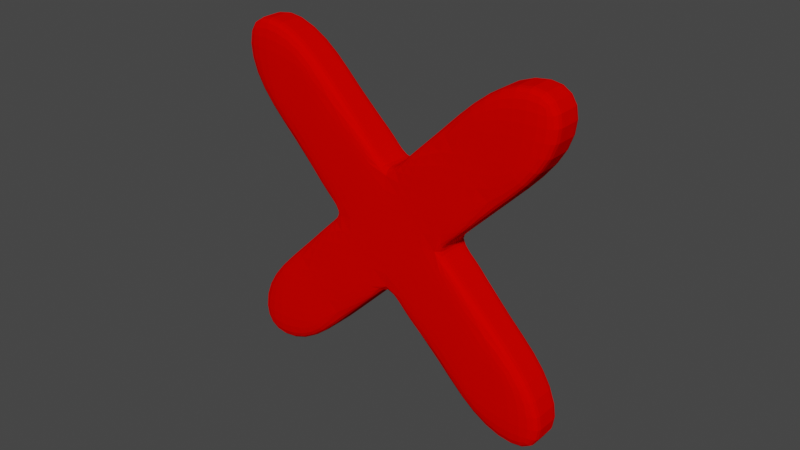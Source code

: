 # Source: cross.blend  (saved by Blender 2.93.21; exported with 4.5.12 LTS)
import bpy
from mathutils import Matrix  # noqa: F401  (used for matrix-valued properties, if any)

bpy.ops.wm.read_factory_settings(use_empty=True)
scene = bpy.context.scene
scene.name = 'Scene'

# ---- collections
col_collection = bpy.data.collections.new('Collection'); scene.collection.children.link(col_collection)

# ---- materials (node trees are filled in below, after node groups)
mat_material_007 = bpy.data.materials.new('Material.007')
mat_material_007.use_transparent_shadow = False

# ---- material node trees
mat_material_007.use_nodes = True; mat_material_007.node_tree.nodes.clear()
_N = mat_material_007.node_tree.nodes; _L = mat_material_007.node_tree.links
n0 = _N.new('ShaderNodeBsdfPrincipled'); n0.name = 'Principled BSDF'; n0.location = (10, 300)
n0.distribution = 'GGX'
n0.subsurface_method = 'BURLEY'
n0.inputs[0].default_value = (0.8, 0.0007361, 0.0, 1.0)
n0.inputs[2].default_value = 1.0
n0.inputs[3].default_value = 1.45
n0.inputs[13].default_value = 0.0
n0.inputs[20].default_value = 0.1391
n0.inputs[27].default_value = (0.0, 0.0, 0.0, 1.0)
n0.inputs[28].default_value = 1.0
n1 = _N.new('ShaderNodeOutputMaterial'); n1.name = 'Material Output'; n1.location = (300, 300)
_L.new(n0.outputs[0], n1.inputs[0])
n1.is_active_output = True

# ---- world
world_world = bpy.data.worlds.new('World'); scene.world = world_world
world_world.use_nodes = True; world_world.node_tree.nodes.clear()
_N = world_world.node_tree.nodes; _L = world_world.node_tree.links
n0 = _N.new('ShaderNodeOutputWorld'); n0.name = 'World Output'; n0.location = (300, 300)
n1 = _N.new('ShaderNodeBackground'); n1.name = 'Background'; n1.location = (10, 300)
n1.inputs[0].default_value = (0.05088, 0.05088, 0.05088, 1.0)
_L.new(n1.outputs[0], n0.inputs[0])
n0.is_active_output = True
world_world.color = (0.05088, 0.05088, 0.05088)
world_world.use_sun_shadow = False
world_world.sun_shadow_jitter_overblur = 0.0

# ---- meshes
me_cube = bpy.data.meshes.new('Cube')
me_cube.from_pydata([(0.3218, 0.169, 0.8783), (0.3218, 0.169, 0.9886), (0.3218, 0.1825, 0.8783), (0.3218, 0.1825, 0.9886), (0.4321, 0.169, 0.8783), (0.4321, 0.169, 0.9886), (0.4321, 0.1825, 0.8783), (0.4321, 0.1825, 0.9886), (0.4137, 0.1825, 0.8783), (0.3769, 0.1735, 0.9151), (0.3769, 0.178, 0.9151), (0.3586, 0.1825, 0.8967), (0.3402, 0.1825, 0.8783), (0.3402, 0.1825, 0.9886), (0.3586, 0.1825, 0.9702), (0.3953, 0.1735, 0.8967), (0.3953, 0.1825, 0.9702), (0.4137, 0.1825, 0.9886), (0.3402, 0.169, 0.8783), (0.3953, 0.178, 0.8967), (0.4137, 0.1735, 0.8783), (0.4137, 0.178, 0.8783), (0.4137, 0.169, 0.8783), (0.4137, 0.169, 0.9886), (0.3953, 0.169, 0.9702), (0.4321, 0.1735, 0.9702), (0.3586, 0.169, 0.9702), (0.3402, 0.169, 0.9886), (0.3218, 0.169, 0.8967), (0.3402, 0.169, 0.9151), (0.4321, 0.178, 0.9702), (0.3402, 0.1735, 0.8783), (0.3218, 0.169, 0.9702), (0.3218, 0.1825, 0.9702), (0.3402, 0.1825, 0.9518), (0.4137, 0.1735, 0.9151), (0.3402, 0.178, 0.8783), (0.3218, 0.1825, 0.8967), (0.4321, 0.1825, 0.9702), (0.3402, 0.1735, 0.9886), (0.3953, 0.1825, 0.9334), (0.4137, 0.1825, 0.9151), (0.4321, 0.1825, 0.8967), (0.4321, 0.169, 0.9702), (0.3402, 0.178, 0.9886), (0.4137, 0.178, 0.9151), (0.4137, 0.169, 0.9151), (0.4321, 0.169, 0.8967), (0.4137, 0.169, 0.9702), (0.4137, 0.169, 0.9518), (0.3953, 0.169, 0.9334), (0.3586, 0.1735, 0.9702), (0.4137, 0.169, 0.8967), (0.3586, 0.178, 0.9702), (0.3953, 0.169, 0.9518), (0.3953, 0.1735, 0.9702), (0.3953, 0.169, 0.9151), (0.3953, 0.169, 0.8967), (0.3769, 0.169, 0.9518), (0.3953, 0.178, 0.9702), (0.3769, 0.169, 0.9334), (0.3769, 0.169, 0.9151), (0.4321, 0.1735, 0.8967), (0.4137, 0.1735, 0.9886), (0.3586, 0.169, 0.9518), (0.4137, 0.178, 0.9886), (0.3586, 0.169, 0.9151), (0.3586, 0.169, 0.8967), (0.3402, 0.169, 0.9702), (0.3402, 0.169, 0.9518), (0.3586, 0.169, 0.9334), (0.4321, 0.1735, 0.9886), (0.3402, 0.169, 0.8967), (0.3402, 0.1825, 0.9702), (0.4321, 0.178, 0.9886), (0.4321, 0.178, 0.8783), (0.3402, 0.1825, 0.9151), (0.3402, 0.1825, 0.8967), (0.4321, 0.1735, 0.8783), (0.3586, 0.1825, 0.9518), (0.3586, 0.1825, 0.9334), (0.3586, 0.1825, 0.9151), (0.3218, 0.178, 0.9886), (0.4321, 0.178, 0.8967), (0.3769, 0.1825, 0.9518), (0.3769, 0.1825, 0.9334), (0.3769, 0.1825, 0.9151), (0.3586, 0.1735, 0.8967), (0.3218, 0.1735, 0.9886), (0.3953, 0.1825, 0.9518), (0.3218, 0.1735, 0.8783), (0.3953, 0.1825, 0.9151), (0.3953, 0.1825, 0.8967), (0.4137, 0.1825, 0.9702), (0.4137, 0.1825, 0.9518), (0.3586, 0.178, 0.8967), (0.3218, 0.178, 0.8783), (0.4137, 0.1825, 0.8967), (0.3218, 0.1735, 0.8967), (0.3218, 0.178, 0.8967), (0.3218, 0.1735, 0.9702), (0.3218, 0.178, 0.9702), (0.3953, 0.178, 0.9334), (0.3953, 0.1735, 0.9334), (0.4137, 0.178, 0.9518), (0.4137, 0.1735, 0.9518), (0.3402, 0.1735, 0.9151), (0.3402, 0.178, 0.9151), (0.3402, 0.1735, 0.9518), (0.3402, 0.178, 0.9518), (0.3769, 0.178, 0.9518), (0.3769, 0.1735, 0.9518), (0.3586, 0.1735, 0.9334), (0.3586, 0.178, 0.9334), (0.3988, 0.169, 0.9369), (0.3988, 0.1735, 0.9369), (0.3988, 0.178, 0.9369), (0.3988, 0.1825, 0.9369), (0.3992, 0.1825, 0.9296), (0.3992, 0.1735, 0.9296), (0.3992, 0.178, 0.9296), (0.3992, 0.169, 0.9296), (0.3814, 0.1735, 0.9106), (0.3814, 0.178, 0.9106), (0.3814, 0.169, 0.9106), (0.3814, 0.1825, 0.9106), (0.3724, 0.1735, 0.9105), (0.3724, 0.178, 0.9105), (0.3724, 0.169, 0.9105), (0.3724, 0.1825, 0.9105), (0.3554, 0.1825, 0.9366), (0.3554, 0.169, 0.9366), (0.3554, 0.178, 0.9366), (0.3554, 0.1735, 0.9366), (0.3545, 0.1825, 0.9294), (0.3545, 0.178, 0.9294), (0.3545, 0.1735, 0.9294), (0.3545, 0.169, 0.9294), (0.372, 0.1735, 0.9567), (0.372, 0.178, 0.9567), (0.372, 0.1825, 0.9567), (0.372, 0.169, 0.9567), (0.383, 0.1735, 0.9579), (0.383, 0.178, 0.9579), (0.383, 0.1825, 0.9579), (0.383, 0.169, 0.9579)], [], [(101, 82, 3, 33), (93, 17, 7, 38), (25, 71, 5, 43), (68, 27, 1, 32), (20, 78, 4, 22), (39, 88, 1, 27), (71, 63, 23, 5), (63, 55, 24, 23), (142, 111, 58, 145), (138, 51, 26, 141), (51, 39, 27, 26), (90, 31, 18, 0), (31, 87, 67, 18), (126, 9, 61, 128), (122, 15, 57, 124), (15, 20, 22, 57), (43, 5, 23, 48), (48, 23, 24), (120, 102, 103, 119), (118, 40, 102, 120), (26, 27, 68), (33, 3, 13, 73), (73, 13, 14), (116, 104, 105, 115), (117, 94, 104, 116), (16, 17, 93), (92, 97, 8), (92, 91, 41, 97), (91, 40, 118, 41), (40, 89, 94, 117), (89, 16, 93, 94), (104, 30, 25, 105), (86, 91, 92, 125), (86, 85, 40, 91), (85, 84, 89, 40), (84, 144, 16, 89), (94, 38, 30, 104), (11, 81, 86, 129), (81, 80, 85, 86), (80, 79, 84, 85), (79, 14, 140, 84), (12, 77, 11), (77, 76, 81, 11), (76, 134, 80, 81), (80, 130, 34, 79), (34, 73, 14, 79), (2, 37, 77, 12), (37, 76, 77), (90, 98, 99, 96), (0, 28, 98, 90), (34, 33, 73), (67, 72, 18), (67, 66, 29, 72), (66, 70, 137, 29), (70, 64, 69, 131), (64, 26, 68, 69), (98, 106, 107, 99), (61, 66, 67, 128), (61, 60, 70, 66), (60, 58, 64, 70), (58, 141, 26, 64), (28, 29, 106, 98), (57, 56, 61, 124), (56, 50, 60, 61), (50, 54, 58, 60), (54, 24, 145, 58), (22, 52, 57), (52, 46, 56, 57), (46, 121, 50, 56), (50, 114, 49, 54), (49, 48, 24, 54), (4, 47, 52, 22), (47, 46, 52), (136, 112, 113, 135), (137, 70, 112, 136), (49, 43, 48), (18, 72, 28, 0), (72, 29, 28), (133, 108, 109, 132), (131, 69, 108, 133), (69, 68, 32), (78, 62, 47, 4), (62, 35, 46, 47), (119, 103, 50, 121), (115, 105, 49, 114), (105, 25, 43, 49), (8, 97, 42, 6), (97, 41, 42), (108, 100, 101, 109), (69, 32, 100, 108), (94, 93, 38), (96, 99, 37, 2), (99, 107, 76, 37), (135, 113, 80, 134), (132, 109, 34, 130), (109, 101, 33, 34), (42, 41, 45, 83), (83, 45, 35, 62), (6, 42, 83, 75), (75, 83, 62, 78), (92, 8, 21, 19), (19, 21, 20, 15), (125, 92, 19, 123), (123, 19, 15, 122), (129, 86, 10, 127), (127, 10, 9, 126), (12, 11, 95, 36), (36, 95, 87, 31), (2, 12, 36, 96), (96, 36, 31, 90), (14, 13, 44, 53), (53, 44, 39, 51), (140, 14, 53, 139), (139, 53, 51, 138), (144, 84, 110, 143), (143, 110, 111, 142), (17, 16, 59, 65), (65, 59, 55, 63), (7, 17, 65, 74), (74, 65, 63, 71), (13, 3, 82, 44), (44, 82, 88, 39), (8, 6, 75, 21), (21, 75, 78, 20), (38, 7, 74, 30), (30, 74, 71, 25), (32, 1, 88, 100), (100, 88, 82, 101), (103, 115, 114, 50), (40, 117, 116, 102), (102, 116, 115, 103), (35, 119, 121, 46), (41, 118, 120, 45), (45, 120, 119, 35), (10, 123, 122, 9), (86, 125, 123, 10), (9, 122, 124, 61), (95, 127, 126, 87), (11, 129, 127, 95), (87, 126, 128, 67), (113, 132, 130, 80), (70, 131, 133, 112), (112, 133, 132, 113), (107, 135, 134, 76), (29, 137, 136, 106), (106, 136, 135, 107), (110, 139, 138, 111), (84, 140, 139, 110), (111, 138, 141, 58), (59, 143, 142, 55), (16, 144, 143, 59), (55, 142, 145, 24)])
_uv = me_cube.uv_layers.new(name='UVMap')
_uv.uv.foreach_set('vector', [0.5833, 0.1667, 0.625, 0.1667, 0.625, 0.25, 0.5833, 0.25, 0.5833, 0.4583, 0.625, 0.4583, 0.625, 0.5, 0.5833, 0.5, 0.5833, 0.6667, 0.625, 0.6667, 0.625, 0.75, 0.5833, 0.75, 0.5833, 0.9583, 0.625, 0.9583, 0.625, 1.0, 0.5833, 1.0, 0.3333, 0.6667, 0.375, 0.6667, 0.375, 0.75, 0.3333, 0.75, 0.8333, 0.6667, 0.875, 0.6667, 0.875, 0.75, 0.8333, 0.75, 0.625, 0.6667, 0.6667, 0.6667, 0.6667, 0.75, 0.625, 0.75, 0.6667, 0.6667, 0.7083, 0.6667, 0.7083, 0.75, 0.6667, 0.75, 0.7362, 0.6667, 0.75, 0.6667, 0.75, 0.75, 0.7362, 0.75, 0.7611, 0.6667, 0.7917, 0.6667, 0.7917, 0.75, 0.7611, 0.75, 0.7917, 0.6667, 0.8333, 0.6667, 0.8333, 0.75, 0.7917, 0.75, 0.125, 0.6667, 0.1667, 0.6667, 0.1667, 0.75, 0.125, 0.75, 0.1667, 0.6667, 0.2083, 0.6667, 0.2083, 0.75, 0.1667, 0.75, 0.2397, 0.6667, 0.25, 0.6667, 0.25, 0.75, 0.2397, 0.75, 0.2602, 0.6667, 0.2917, 0.6667, 0.2917, 0.75, 0.2602, 0.75, 0.2917, 0.6667, 0.3333, 0.6667, 0.3333, 0.75, 0.2917, 0.75, 0.5833, 0.75, 0.625, 0.75, 0.625, 0.7917, 0.5833, 0.7917, 0.5833, 0.7917, 0.625, 0.7917, 0.5833, 0.8333, 0.4912, 0.5833, 0.5, 0.5833, 0.5, 0.6667, 0.4912, 0.6667, 0.4912, 0.5, 0.5, 0.5, 0.5, 0.5833, 0.4912, 0.5833, 0.625, 0.9167, 0.625, 0.9583, 0.5833, 0.9583, 0.5833, 0.25, 0.625, 0.25, 0.625, 0.2917, 0.5833, 0.2917, 0.5833, 0.2917, 0.625, 0.2917, 0.5833, 0.3333, 0.5079, 0.5833, 0.5417, 0.5833, 0.5417, 0.6667, 0.5079, 0.6667, 0.5079, 0.5, 0.5417, 0.5, 0.5417, 0.5833, 0.5079, 0.5833, 0.625, 0.4167, 0.625, 0.4583, 0.5833, 0.4583, 0.4167, 0.4167, 0.4167, 0.4583, 0.375, 0.4583, 0.4167, 0.4167, 0.4583, 0.4167, 0.4583, 0.4583, 0.4167, 0.4583, 0.4583, 0.4167, 0.5, 0.4583, 0.4912, 0.4583, 0.4583, 0.4583, 0.5, 0.4167, 0.5417, 0.4167, 0.5417, 0.4583, 0.5079, 0.4246, 0.5417, 0.4167, 0.5833, 0.4167, 0.5833, 0.4583, 0.5417, 0.4583, 0.5417, 0.5833, 0.5833, 0.5833, 0.5833, 0.6667, 0.5417, 0.6667, 0.4583, 0.375, 0.4583, 0.4167, 0.4167, 0.4167, 0.4482, 0.3852, 0.4583, 0.375, 0.5, 0.375, 0.5, 0.4167, 0.4583, 0.4167, 0.5, 0.375, 0.5417, 0.375, 0.5417, 0.4167, 0.5, 0.4167, 0.5833, 0.375, 0.5833, 0.3888, 0.5833, 0.4167, 0.5417, 0.4167, 0.5417, 0.5, 0.5833, 0.5, 0.5833, 0.5833, 0.5417, 0.5833, 0.4167, 0.3333, 0.4583, 0.3333, 0.4167, 0.375, 0.4167, 0.3647, 0.4583, 0.3333, 0.5, 0.3333, 0.5, 0.375, 0.4583, 0.375, 0.5, 0.3333, 0.5417, 0.3333, 0.5417, 0.375, 0.5, 0.375, 0.5417, 0.3333, 0.5833, 0.3333, 0.5528, 0.3639, 0.5417, 0.375, 0.375, 0.2917, 0.4167, 0.2917, 0.375, 0.3333, 0.4167, 0.2917, 0.4583, 0.2917, 0.4583, 0.3333, 0.4167, 0.3333, 0.4583, 0.2917, 0.4908, 0.3241, 0.5, 0.3333, 0.4583, 0.3333, 0.5, 0.2917, 0.5071, 0.2917, 0.5417, 0.2917, 0.5417, 0.3333, 0.5417, 0.2917, 0.5833, 0.2917, 0.5833, 0.3333, 0.5417, 0.3333, 0.375, 0.25, 0.4167, 0.25, 0.4167, 0.2917, 0.375, 0.2917, 0.4167, 0.25, 0.4583, 0.2917, 0.4167, 0.2917, 0.375, 0.08333, 0.4167, 0.08333, 0.4167, 0.1667, 0.375, 0.1667, 0.375, 0.0, 0.4167, 0.0, 0.4167, 0.08333, 0.375, 0.08333, 0.5417, 0.25, 0.5833, 0.25, 0.5833, 0.2917, 0.4167, 0.9167, 0.4167, 0.9583, 0.375, 0.9583, 0.4167, 0.9167, 0.4583, 0.9167, 0.4583, 0.9583, 0.4167, 0.9583, 0.4583, 0.9167, 0.5, 0.9583, 0.4908, 0.9583, 0.4583, 0.9583, 0.5, 0.9167, 0.5417, 0.9167, 0.5417, 0.9583, 0.5071, 0.9238, 0.5417, 0.9167, 0.5833, 0.9167, 0.5833, 0.9583, 0.5417, 0.9583, 0.4167, 0.08333, 0.4583, 0.08333, 0.4583, 0.1667, 0.4167, 0.1667, 0.4583, 0.875, 0.4583, 0.9167, 0.4167, 0.9167, 0.448, 0.8853, 0.4583, 0.875, 0.5, 0.875, 0.5, 0.9167, 0.4583, 0.9167, 0.5, 0.875, 0.5417, 0.875, 0.5417, 0.9167, 0.5, 0.9167, 0.5833, 0.875, 0.5833, 0.8861, 0.5833, 0.9167, 0.5417, 0.9167, 0.4167, 0.0, 0.4583, 0.0, 0.4583, 0.08333, 0.4167, 0.08333, 0.4167, 0.8333, 0.4583, 0.8333, 0.4167, 0.875, 0.4167, 0.8648, 0.4583, 0.8333, 0.5, 0.8333, 0.5, 0.875, 0.4583, 0.875, 0.5, 0.8333, 0.5417, 0.8333, 0.5417, 0.875, 0.5, 0.875, 0.5417, 0.8333, 0.5833, 0.8333, 0.5555, 0.8612, 0.5417, 0.875, 0.375, 0.7917, 0.4167, 0.7917, 0.375, 0.8333, 0.4167, 0.7917, 0.4583, 0.7917, 0.4583, 0.8333, 0.4167, 0.8333, 0.4583, 0.7917, 0.4912, 0.8245, 0.5, 0.8333, 0.4583, 0.8333, 0.5, 0.7917, 0.5079, 0.7917, 0.5417, 0.7917, 0.5417, 0.8333, 0.5417, 0.7917, 0.5833, 0.7917, 0.5833, 0.8333, 0.5417, 0.8333, 0.375, 0.75, 0.4167, 0.75, 0.4167, 0.7917, 0.375, 0.7917, 0.4167, 0.75, 0.4583, 0.7917, 0.4167, 0.7917, 0.4908, 0.08333, 0.5, 0.08333, 0.5, 0.1667, 0.4908, 0.1667, 0.4908, 0.0, 0.5, 0.0, 0.5, 0.08333, 0.4908, 0.08333, 0.5417, 0.75, 0.5833, 0.75, 0.5833, 0.7917, 0.375, 0.9583, 0.4167, 0.9583, 0.4167, 1.0, 0.375, 1.0, 0.4167, 0.9583, 0.4583, 1.0, 0.4167, 1.0, 0.5071, 0.08333, 0.5417, 0.08333, 0.5417, 0.1667, 0.5071, 0.1667, 0.5071, 0.0, 0.5417, 0.0, 0.5417, 0.08333, 0.5071, 0.08333, 0.5417, 0.9583, 0.5833, 0.9583, 0.5833, 1.0, 0.375, 0.6667, 0.4167, 0.6667, 0.4167, 0.75, 0.375, 0.75, 0.4167, 0.6667, 0.4583, 0.6667, 0.4583, 0.75, 0.4167, 0.75, 0.4912, 0.6667, 0.5, 0.6667, 0.5, 0.75, 0.4912, 0.75, 0.5079, 0.6667, 0.5417, 0.6667, 0.5417, 0.75, 0.5079, 0.75, 0.5417, 0.6667, 0.5833, 0.6667, 0.5833, 0.75, 0.5417, 0.75, 0.375, 0.4583, 0.4167, 0.4583, 0.4167, 0.5, 0.375, 0.5, 0.4167, 0.4583, 0.4583, 0.5, 0.4167, 0.5, 0.5417, 0.08333, 0.5833, 0.08333, 0.5833, 0.1667, 0.5417, 0.1667, 0.5417, 0.0, 0.5833, 0.0, 0.5833, 0.08333, 0.5417, 0.08333, 0.5417, 0.4583, 0.5833, 0.4583, 0.5833, 0.5, 0.375, 0.1667, 0.4167, 0.1667, 0.4167, 0.25, 0.375, 0.25, 0.4167, 0.1667, 0.4583, 0.1667, 0.4583, 0.25, 0.4167, 0.25, 0.4908, 0.1667, 0.5, 0.1667, 0.5, 0.25, 0.4908, 0.25, 0.5071, 0.1667, 0.5417, 0.1667, 0.5417, 0.25, 0.5071, 0.25, 0.5417, 0.1667, 0.5833, 0.1667, 0.5833, 0.25, 0.5417, 0.25, 0.4167, 0.5, 0.4583, 0.5, 0.4583, 0.5833, 0.4167, 0.5833, 0.4167, 0.5833, 0.4583, 0.5833, 0.4583, 0.6667, 0.4167, 0.6667, 0.375, 0.5, 0.4167, 0.5, 0.4167, 0.5833, 0.375, 0.5833, 0.375, 0.5833, 0.4167, 0.5833, 0.4167, 0.6667, 0.375, 0.6667, 0.2917, 0.5, 0.3333, 0.5, 0.3333, 0.5833, 0.2917, 0.5833, 0.2917, 0.5833, 0.3333, 0.5833, 0.3333, 0.6667, 0.2917, 0.6667, 0.2602, 0.5, 0.2917, 0.5, 0.2917, 0.5833, 0.2602, 0.5833, 0.2602, 0.5833, 0.2917, 0.5833, 0.2917, 0.6667, 0.2602, 0.6667, 0.2397, 0.5, 0.25, 0.5, 0.25, 0.5833, 0.2397, 0.5833, 0.2397, 0.5833, 0.25, 0.5833, 0.25, 0.6667, 0.2397, 0.6667, 0.1667, 0.5, 0.2083, 0.5, 0.2083, 0.5833, 0.1667, 0.5833, 0.1667, 0.5833, 0.2083, 0.5833, 0.2083, 0.6667, 0.1667, 0.6667, 0.125, 0.5, 0.1667, 0.5, 0.1667, 0.5833, 0.125, 0.5833, 0.125, 0.5833, 0.1667, 0.5833, 0.1667, 0.6667, 0.125, 0.6667, 0.7917, 0.5, 0.8333, 0.5, 0.8333, 0.5833, 0.7917, 0.5833, 0.7917, 0.5833, 0.8333, 0.5833, 0.8333, 0.6667, 0.7917, 0.6667, 0.7611, 0.5, 0.7917, 0.5, 0.7917, 0.5833, 0.7611, 0.5833, 0.7611, 0.5833, 0.7917, 0.5833, 0.7917, 0.6667, 0.7611, 0.6667, 0.7362, 0.5, 0.75, 0.5, 0.75, 0.5833, 0.7362, 0.5833, 0.7362, 0.5833, 0.75, 0.5833, 0.75, 0.6667, 0.7362, 0.6667, 0.6667, 0.5, 0.7083, 0.5, 0.7083, 0.5833, 0.6667, 0.5833, 0.6667, 0.5833, 0.7083, 0.5833, 0.7083, 0.6667, 0.6667, 0.6667, 0.625, 0.5, 0.6667, 0.5, 0.6667, 0.5833, 0.625, 0.5833, 0.625, 0.5833, 0.6667, 0.5833, 0.6667, 0.6667, 0.625, 0.6667, 0.8333, 0.5, 0.875, 0.5, 0.875, 0.5833, 0.8333, 0.5833, 0.8333, 0.5833, 0.875, 0.5833, 0.875, 0.6667, 0.8333, 0.6667, 0.3333, 0.5, 0.375, 0.5, 0.375, 0.5833, 0.3333, 0.5833, 0.3333, 0.5833, 0.375, 0.5833, 0.375, 0.6667, 0.3333, 0.6667, 0.5833, 0.5, 0.625, 0.5, 0.625, 0.5833, 0.5833, 0.5833, 0.5833, 0.5833, 0.625, 0.5833, 0.625, 0.6667, 0.5833, 0.6667, 0.5833, 0.0, 0.625, 0.0, 0.625, 0.08333, 0.5833, 0.08333, 0.5833, 0.08333, 0.625, 0.08333, 0.625, 0.1667, 0.5833, 0.1667, 0.5, 0.6667, 0.5079, 0.6667, 0.5079, 0.75, 0.5, 0.75, 0.5, 0.5, 0.5079, 0.5, 0.5079, 0.5833, 0.5, 0.5833, 0.5, 0.5833, 0.5079, 0.5833, 0.5079, 0.6667, 0.5, 0.6667, 0.4583, 0.6667, 0.4912, 0.6667, 0.4912, 0.75, 0.4583, 0.75, 0.4583, 0.5, 0.4912, 0.5, 0.4912, 0.5833, 0.4583, 0.5833, 0.4583, 0.5833, 0.4912, 0.5833, 0.4912, 0.6667, 0.4583, 0.6667, 0.25, 0.5833, 0.2602, 0.5833, 0.2602, 0.6667, 0.25, 0.6667, 0.25, 0.5, 0.2602, 0.5, 0.2602, 0.5833, 0.25, 0.5833, 0.25, 0.6667, 0.2602, 0.6667, 0.2602, 0.75, 0.25, 0.75, 0.2083, 0.5833, 0.2397, 0.5833, 0.2397, 0.6667, 0.2083, 0.6667, 0.2083, 0.5, 0.2397, 0.5, 0.2397, 0.5833, 0.2083, 0.5833, 0.2083, 0.6667, 0.2397, 0.6667, 0.2397, 0.75, 0.2083, 0.75, 0.5, 0.1667, 0.5071, 0.1667, 0.5071, 0.25, 0.5, 0.25, 0.5, 0.0, 0.5071, 0.0, 0.5071, 0.08333, 0.5, 0.08333, 0.5, 0.08333, 0.5071, 0.08333, 0.5071, 0.1667, 0.5, 0.1667, 0.4583, 0.1667, 0.4908, 0.1667, 0.4908, 0.25, 0.4583, 0.25, 0.4583, 0.0, 0.4908, 0.0, 0.4908, 0.08333, 0.4583, 0.08333, 0.4583, 0.08333, 0.4908, 0.08333, 0.4908, 0.1667, 0.4583, 0.1667, 0.75, 0.5833, 0.7611, 0.5833, 0.7611, 0.6667, 0.75, 0.6667, 0.75, 0.5, 0.7611, 0.5, 0.7611, 0.5833, 0.75, 0.5833, 0.75, 0.6667, 0.7611, 0.6667, 0.7611, 0.75, 0.75, 0.75, 0.7083, 0.5833, 0.7362, 0.5833, 0.7362, 0.6667, 0.7083, 0.6667, 0.7083, 0.5, 0.7362, 0.5, 0.7362, 0.5833, 0.7083, 0.5833, 0.7083, 0.6667, 0.7362, 0.6667, 0.7362, 0.75, 0.7083, 0.75])
me_cube.materials.append(mat_material_007)
me_cube.use_remesh_fix_poles = True
me_cube.use_remesh_preserve_attributes = False
me_cube.update()

# ---- objects
ob_cube = bpy.data.objects.new('Cube', me_cube)

# ---- transforms, parenting, visibility, modifiers, constraints
ob_cube.location = (0.0, 0.0, 0.0)
_m = ob_cube.modifiers.new('Subdivision', 'SUBSURF')
_m.levels = 2

# ---- collection membership
col_collection.objects.link(ob_cube)

# ---- scene / render settings (as saved in the file)
scene.frame_start = 1; scene.frame_end = 250; scene.frame_set(1)
scene.render.engine = 'BLENDER_EEVEE_NEXT'
scene.cycles.use_denoising = False
scene.cycles.samples = 128
scene.cycles.sampling_pattern = 'TABULATED_SOBOL'
scene.cycles.use_adaptive_sampling = False
scene.cycles.use_light_tree = False
scene.view_settings.view_transform = 'Filmic'
bpy.context.view_layer.update()

# ---- added for rendering (the .blend has no active camera and no usable light): camera, sun
cam_auto = bpy.data.cameras.new('AutoCamera')
cam_auto.lens = 50.0
cam_auto.sensor_width = 36.0
cam_auto.clip_end = 1000.0
ob_auto_camera = bpy.data.objects.new('AutoCamera', cam_auto)
scene.collection.objects.link(ob_auto_camera)
ob_auto_camera.location = (0.56199, -0.0462832, 1.08147)
ob_auto_camera.rotation_euler = (1.09748, -7.21219e-08, 0.694738)
scene.camera = ob_auto_camera
light_auto_sun = bpy.data.lights.new('AutoSun', 'SUN')
light_auto_sun.energy = 3.0
light_auto_sun.angle = 0.0523599
ob_auto_sun = bpy.data.objects.new('AutoSun', light_auto_sun)
scene.collection.objects.link(ob_auto_sun)
ob_auto_sun.rotation_euler = (0.872665, 0.174533, 0.523599)
bpy.context.view_layer.update()
